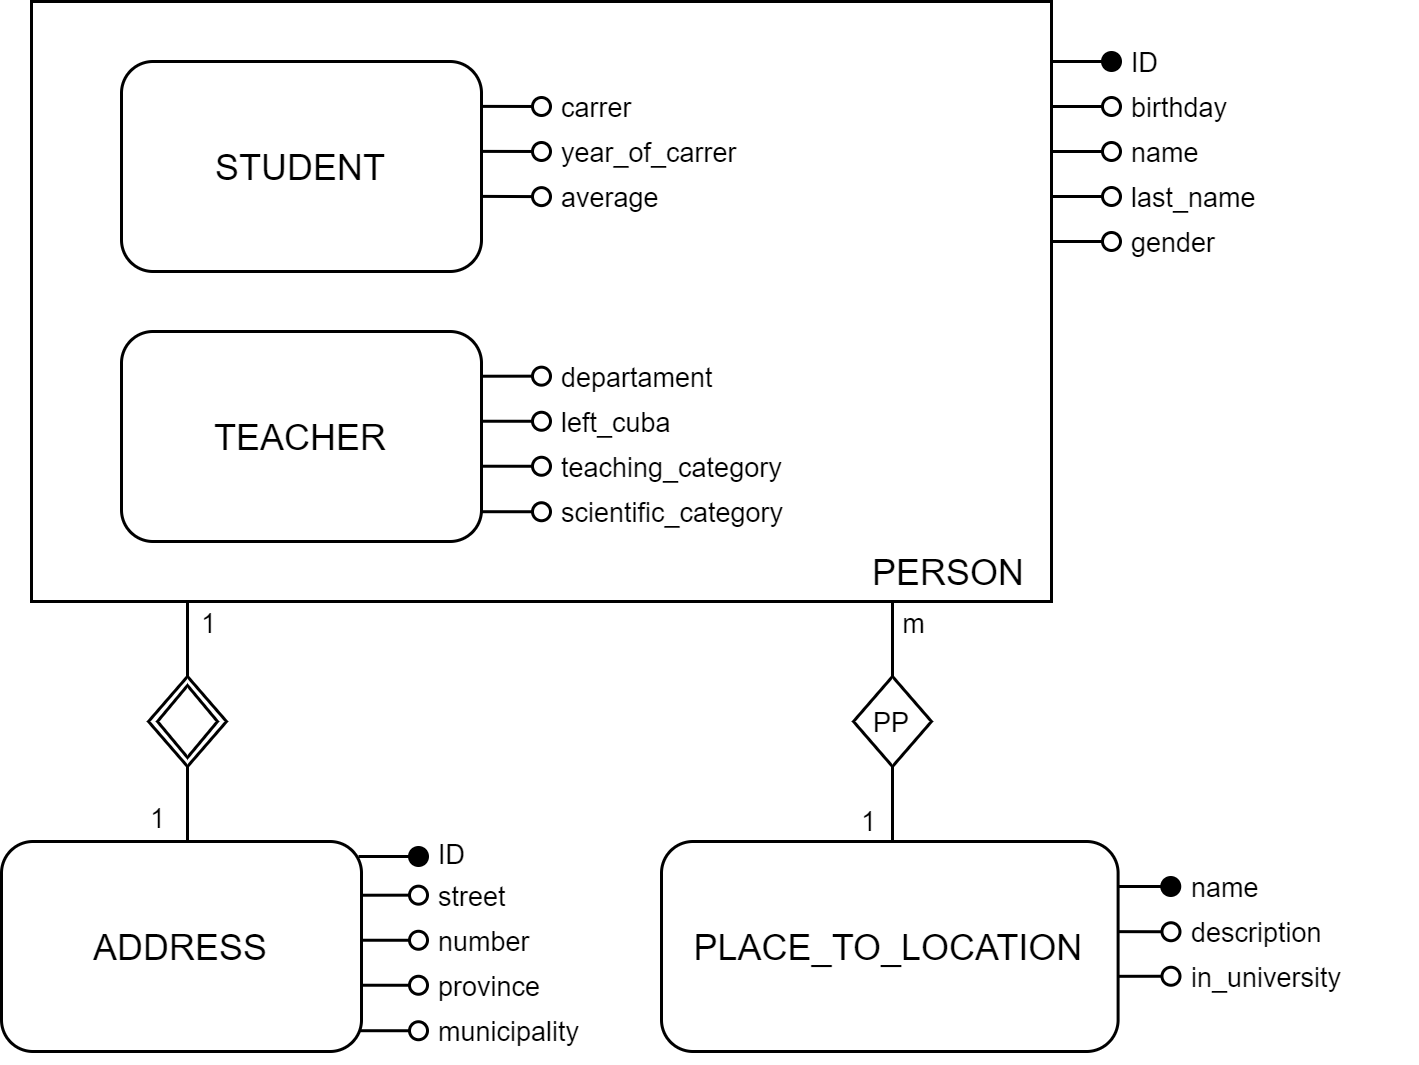

The diagram above was exported from draw.io. Its source (the exported page's mxGraphModel, read from the mxfile embedded in the PNG):
<mxGraphModel dx="611" dy="637" grid="0" gridSize="1" guides="1" tooltips="1" connect="1" arrows="1" fold="1" page="1" pageScale="1" pageWidth="850" pageHeight="1100" math="0" shadow="0">
  <root>
    <mxCell id="0" />
    <mxCell id="1" parent="0" />
    <mxCell id="n5v5q2490240LerTY95R-4" value="PERSON&amp;nbsp;&amp;nbsp;" style="rounded=0;whiteSpace=wrap;html=1;verticalAlign=bottom;align=right;" parent="1" vertex="1">
      <mxGeometry x="260" y="120" width="340" height="200" as="geometry" />
    </mxCell>
    <mxCell id="n5v5q2490240LerTY95R-32" value="" style="group;" parent="1" vertex="1" connectable="0">
      <mxGeometry x="290" y="230" width="205" height="70" as="geometry" />
    </mxCell>
    <mxCell id="n5v5q2490240LerTY95R-17" value="" style="group;" parent="n5v5q2490240LerTY95R-32" vertex="1" connectable="0">
      <mxGeometry width="140" height="70" as="geometry" />
    </mxCell>
    <mxCell id="n5v5q2490240LerTY95R-3" value="TEACHER" style="rounded=1;whiteSpace=wrap;html=1;verticalAlign=middle;align=center;" parent="n5v5q2490240LerTY95R-17" vertex="1">
      <mxGeometry width="120" height="70" as="geometry" />
    </mxCell>
    <mxCell id="n5v5q2490240LerTY95R-10" style="edgeStyle=orthogonalEdgeStyle;rounded=0;orthogonalLoop=1;jettySize=auto;html=1;exitX=1;exitY=0.25;exitDx=0;exitDy=0;endArrow=oval;endFill=0;" parent="n5v5q2490240LerTY95R-17" edge="1">
      <mxGeometry relative="1" as="geometry">
        <mxPoint x="140" y="14.89058252427185" as="targetPoint" />
        <mxPoint x="120" y="14.910000000000082" as="sourcePoint" />
        <Array as="points">
          <mxPoint x="120" y="15" />
          <mxPoint x="120" y="15" />
        </Array>
      </mxGeometry>
    </mxCell>
    <mxCell id="n5v5q2490240LerTY95R-11" style="edgeStyle=orthogonalEdgeStyle;rounded=0;orthogonalLoop=1;jettySize=auto;html=1;exitX=1;exitY=0.5;exitDx=0;exitDy=0;endArrow=oval;endFill=0;" parent="n5v5q2490240LerTY95R-17" edge="1">
      <mxGeometry relative="1" as="geometry">
        <mxPoint x="140" y="29.84203883495144" as="targetPoint" />
        <mxPoint x="120" y="29.910000000000082" as="sourcePoint" />
      </mxGeometry>
    </mxCell>
    <mxCell id="n5v5q2490240LerTY95R-12" style="edgeStyle=orthogonalEdgeStyle;rounded=0;orthogonalLoop=1;jettySize=auto;html=1;exitX=1;exitY=0.75;exitDx=0;exitDy=0;endArrow=oval;endFill=0;" parent="n5v5q2490240LerTY95R-17" edge="1">
      <mxGeometry relative="1" as="geometry">
        <mxPoint x="140" y="44.987669902912614" as="targetPoint" />
        <mxPoint x="120" y="44.910000000000025" as="sourcePoint" />
      </mxGeometry>
    </mxCell>
    <mxCell id="n5v5q2490240LerTY95R-13" style="edgeStyle=orthogonalEdgeStyle;rounded=0;orthogonalLoop=1;jettySize=auto;html=1;exitX=1;exitY=0.5;exitDx=0;exitDy=0;endArrow=oval;endFill=0;" parent="n5v5q2490240LerTY95R-17" edge="1">
      <mxGeometry relative="1" as="geometry">
        <mxPoint x="140" y="60.00203883495146" as="targetPoint" />
        <mxPoint x="120" y="60.07000000000011" as="sourcePoint" />
      </mxGeometry>
    </mxCell>
    <mxCell id="n5v5q2490240LerTY95R-31" value="" style="group;" parent="n5v5q2490240LerTY95R-32" vertex="1" connectable="0">
      <mxGeometry x="145" y="10" width="60" height="60" as="geometry" />
    </mxCell>
    <mxCell id="n5v5q2490240LerTY95R-23" value="departament" style="text;html=1;align=left;verticalAlign=middle;whiteSpace=wrap;rounded=0;fontSize=9;" parent="n5v5q2490240LerTY95R-31" vertex="1">
      <mxGeometry width="60" height="10" as="geometry" />
    </mxCell>
    <mxCell id="n5v5q2490240LerTY95R-24" value="teaching_category" style="text;html=1;align=left;verticalAlign=middle;whiteSpace=wrap;rounded=0;fontSize=9;" parent="n5v5q2490240LerTY95R-31" vertex="1">
      <mxGeometry y="30" width="60" height="10" as="geometry" />
    </mxCell>
    <mxCell id="n5v5q2490240LerTY95R-25" value="left_cuba" style="text;html=1;align=left;verticalAlign=middle;whiteSpace=wrap;rounded=0;fontSize=9;" parent="n5v5q2490240LerTY95R-31" vertex="1">
      <mxGeometry y="10" width="60" height="20" as="geometry" />
    </mxCell>
    <mxCell id="n5v5q2490240LerTY95R-26" value="scientific_category" style="text;html=1;align=left;verticalAlign=middle;whiteSpace=wrap;rounded=0;fontSize=9;" parent="n5v5q2490240LerTY95R-31" vertex="1">
      <mxGeometry y="40" width="60" height="20" as="geometry" />
    </mxCell>
    <mxCell id="n5v5q2490240LerTY95R-34" value="" style="group;" parent="1" vertex="1" connectable="0">
      <mxGeometry x="290" y="140" width="205" height="70" as="geometry" />
    </mxCell>
    <mxCell id="n5v5q2490240LerTY95R-18" value="" style="group;" parent="n5v5q2490240LerTY95R-34" vertex="1" connectable="0">
      <mxGeometry width="140" height="70" as="geometry" />
    </mxCell>
    <mxCell id="n5v5q2490240LerTY95R-2" value="STUDENT" style="rounded=1;whiteSpace=wrap;html=1;align=center;verticalAlign=middle;" parent="n5v5q2490240LerTY95R-18" vertex="1">
      <mxGeometry width="120" height="70" as="geometry" />
    </mxCell>
    <mxCell id="n5v5q2490240LerTY95R-14" style="edgeStyle=orthogonalEdgeStyle;rounded=0;orthogonalLoop=1;jettySize=auto;html=1;exitX=1;exitY=0.25;exitDx=0;exitDy=0;endArrow=oval;endFill=0;" parent="n5v5q2490240LerTY95R-18" edge="1">
      <mxGeometry relative="1" as="geometry">
        <mxPoint x="140" y="14.94058252427186" as="targetPoint" />
        <mxPoint x="120" y="14.960000000000093" as="sourcePoint" />
        <Array as="points">
          <mxPoint x="140" y="14.960000000000036" />
          <mxPoint x="140" y="14.960000000000036" />
        </Array>
      </mxGeometry>
    </mxCell>
    <mxCell id="n5v5q2490240LerTY95R-15" style="edgeStyle=orthogonalEdgeStyle;rounded=0;orthogonalLoop=1;jettySize=auto;html=1;exitX=1;exitY=0.5;exitDx=0;exitDy=0;endArrow=oval;endFill=0;" parent="n5v5q2490240LerTY95R-18" edge="1">
      <mxGeometry relative="1" as="geometry">
        <mxPoint x="140" y="29.892038834951393" as="targetPoint" />
        <mxPoint x="120" y="29.960000000000093" as="sourcePoint" />
      </mxGeometry>
    </mxCell>
    <mxCell id="n5v5q2490240LerTY95R-16" style="edgeStyle=orthogonalEdgeStyle;rounded=0;orthogonalLoop=1;jettySize=auto;html=1;exitX=1;exitY=0.75;exitDx=0;exitDy=0;endArrow=oval;endFill=0;" parent="n5v5q2490240LerTY95R-18" edge="1">
      <mxGeometry relative="1" as="geometry">
        <mxPoint x="140" y="45.03766990291257" as="targetPoint" />
        <mxPoint x="120" y="44.96000000000009" as="sourcePoint" />
      </mxGeometry>
    </mxCell>
    <mxCell id="n5v5q2490240LerTY95R-33" value="" style="group;" parent="n5v5q2490240LerTY95R-34" vertex="1" connectable="0">
      <mxGeometry x="145" y="10" width="60" height="40" as="geometry" />
    </mxCell>
    <mxCell id="n5v5q2490240LerTY95R-20" value="carrer" style="text;html=1;align=left;verticalAlign=middle;whiteSpace=wrap;rounded=0;fontSize=9;" parent="n5v5q2490240LerTY95R-33" vertex="1">
      <mxGeometry width="60" height="10" as="geometry" />
    </mxCell>
    <mxCell id="n5v5q2490240LerTY95R-27" value="average" style="text;html=1;align=left;verticalAlign=middle;whiteSpace=wrap;rounded=0;fontSize=9;" parent="n5v5q2490240LerTY95R-33" vertex="1">
      <mxGeometry y="30" width="60" height="10" as="geometry" />
    </mxCell>
    <mxCell id="n5v5q2490240LerTY95R-28" value="year_of_carrer" style="text;html=1;align=left;verticalAlign=middle;whiteSpace=wrap;rounded=0;fontSize=9;" parent="n5v5q2490240LerTY95R-33" vertex="1">
      <mxGeometry y="10" width="60" height="20" as="geometry" />
    </mxCell>
    <mxCell id="n5v5q2490240LerTY95R-53" style="edgeStyle=orthogonalEdgeStyle;rounded=0;orthogonalLoop=1;jettySize=auto;html=1;exitX=1;exitY=0.25;exitDx=0;exitDy=0;fontSize=9;endArrow=oval;endFill=0;" parent="1" edge="1">
      <mxGeometry relative="1" as="geometry">
        <mxPoint x="620" y="185" as="targetPoint" />
        <mxPoint x="600" y="185" as="sourcePoint" />
      </mxGeometry>
    </mxCell>
    <mxCell id="n5v5q2490240LerTY95R-54" style="edgeStyle=orthogonalEdgeStyle;rounded=0;orthogonalLoop=1;jettySize=auto;html=1;exitX=1;exitY=0.25;exitDx=0;exitDy=0;fontSize=9;endArrow=oval;endFill=0;" parent="1" edge="1">
      <mxGeometry relative="1" as="geometry">
        <mxPoint x="620" y="155" as="targetPoint" />
        <mxPoint x="600" y="155" as="sourcePoint" />
      </mxGeometry>
    </mxCell>
    <mxCell id="n5v5q2490240LerTY95R-55" style="edgeStyle=orthogonalEdgeStyle;rounded=0;orthogonalLoop=1;jettySize=auto;html=1;exitX=1;exitY=0.25;exitDx=0;exitDy=0;fontSize=9;endArrow=oval;endFill=0;" parent="1" edge="1">
      <mxGeometry relative="1" as="geometry">
        <mxPoint x="620" y="200" as="targetPoint" />
        <mxPoint x="600" y="200" as="sourcePoint" />
      </mxGeometry>
    </mxCell>
    <mxCell id="n5v5q2490240LerTY95R-56" style="edgeStyle=orthogonalEdgeStyle;rounded=0;orthogonalLoop=1;jettySize=auto;html=1;exitX=1;exitY=0.25;exitDx=0;exitDy=0;fontSize=9;endArrow=oval;endFill=0;" parent="1" edge="1">
      <mxGeometry relative="1" as="geometry">
        <mxPoint x="620" y="170" as="targetPoint" />
        <mxPoint x="600" y="170" as="sourcePoint" />
      </mxGeometry>
    </mxCell>
    <mxCell id="n5v5q2490240LerTY95R-57" style="edgeStyle=orthogonalEdgeStyle;rounded=0;orthogonalLoop=1;jettySize=auto;html=1;exitX=1;exitY=0.25;exitDx=0;exitDy=0;fontSize=9;endArrow=oval;endFill=1;" parent="1" edge="1">
      <mxGeometry relative="1" as="geometry">
        <mxPoint x="620" y="140" as="targetPoint" />
        <mxPoint x="600" y="140" as="sourcePoint" />
      </mxGeometry>
    </mxCell>
    <mxCell id="n5v5q2490240LerTY95R-58" value="name" style="text;html=1;align=left;verticalAlign=middle;whiteSpace=wrap;rounded=0;fontSize=9;" parent="1" vertex="1">
      <mxGeometry x="625" y="160" width="60" height="20" as="geometry" />
    </mxCell>
    <mxCell id="n5v5q2490240LerTY95R-59" value="gender" style="text;html=1;align=left;verticalAlign=middle;whiteSpace=wrap;rounded=0;fontSize=9;" parent="1" vertex="1">
      <mxGeometry x="625" y="190" width="60" height="20" as="geometry" />
    </mxCell>
    <mxCell id="n5v5q2490240LerTY95R-61" value="ID" style="text;html=1;align=left;verticalAlign=middle;whiteSpace=wrap;rounded=0;fontSize=9;" parent="1" vertex="1">
      <mxGeometry x="625" y="130" width="60" height="20" as="geometry" />
    </mxCell>
    <mxCell id="n5v5q2490240LerTY95R-62" value="birthday" style="text;html=1;align=left;verticalAlign=middle;whiteSpace=wrap;rounded=0;fontSize=9;" parent="1" vertex="1">
      <mxGeometry x="625" y="150" width="60" height="10" as="geometry" />
    </mxCell>
    <mxCell id="n5v5q2490240LerTY95R-63" value="last_name" style="text;html=1;align=left;verticalAlign=middle;whiteSpace=wrap;rounded=0;fontSize=9;" parent="1" vertex="1">
      <mxGeometry x="625" y="180" width="60" height="10" as="geometry" />
    </mxCell>
    <mxCell id="n5v5q2490240LerTY95R-89" value="" style="group;" parent="1" vertex="1" connectable="0">
      <mxGeometry x="470" y="400" width="251.09756097560978" height="70" as="geometry" />
    </mxCell>
    <mxCell id="n5v5q2490240LerTY95R-86" value="" style="group;" parent="n5v5q2490240LerTY95R-89" vertex="1" connectable="0">
      <mxGeometry x="175" y="10" width="76.09756097560978" height="40" as="geometry" />
    </mxCell>
    <mxCell id="n5v5q2490240LerTY95R-83" value="name" style="text;html=1;align=left;verticalAlign=middle;whiteSpace=wrap;rounded=0;fontSize=9;" parent="n5v5q2490240LerTY95R-86" vertex="1">
      <mxGeometry width="76.09756097560977" height="10" as="geometry" />
    </mxCell>
    <mxCell id="n5v5q2490240LerTY95R-84" value="in_university" style="text;html=1;align=left;verticalAlign=middle;whiteSpace=wrap;rounded=0;fontSize=9;" parent="n5v5q2490240LerTY95R-86" vertex="1">
      <mxGeometry y="30" width="76.09756097560977" height="10" as="geometry" />
    </mxCell>
    <mxCell id="n5v5q2490240LerTY95R-85" value="description" style="text;html=1;align=left;verticalAlign=middle;whiteSpace=wrap;rounded=0;fontSize=9;" parent="n5v5q2490240LerTY95R-86" vertex="1">
      <mxGeometry y="10" width="76.09756097560977" height="20" as="geometry" />
    </mxCell>
    <mxCell id="n5v5q2490240LerTY95R-88" value="" style="group;" parent="n5v5q2490240LerTY95R-89" vertex="1" connectable="0">
      <mxGeometry width="169.76097560975614" height="70" as="geometry" />
    </mxCell>
    <mxCell id="n5v5q2490240LerTY95R-78" value="PLACE_TO_LOCATION" style="rounded=1;whiteSpace=wrap;html=1;align=center;verticalAlign=middle;" parent="n5v5q2490240LerTY95R-88" vertex="1">
      <mxGeometry width="152.19512195121953" height="70" as="geometry" />
    </mxCell>
    <mxCell id="n5v5q2490240LerTY95R-87" value="" style="group;" parent="n5v5q2490240LerTY95R-88" vertex="1" connectable="0">
      <mxGeometry x="152.2" y="14.960000000000036" width="17.560975609756156" height="30.01766990291253" as="geometry" />
    </mxCell>
    <mxCell id="n5v5q2490240LerTY95R-79" style="edgeStyle=orthogonalEdgeStyle;rounded=0;orthogonalLoop=1;jettySize=auto;html=1;endArrow=oval;endFill=1;" parent="n5v5q2490240LerTY95R-87" edge="1">
      <mxGeometry relative="1" as="geometry">
        <mxPoint x="17.560975609756156" y="-0.01941747572817576" as="targetPoint" />
        <mxPoint y="0.03999999999996362" as="sourcePoint" />
        <Array as="points">
          <mxPoint x="17.560975609756156" />
          <mxPoint x="17.560975609756156" />
        </Array>
      </mxGeometry>
    </mxCell>
    <mxCell id="n5v5q2490240LerTY95R-80" style="edgeStyle=orthogonalEdgeStyle;rounded=0;orthogonalLoop=1;jettySize=auto;html=1;endArrow=oval;endFill=0;" parent="n5v5q2490240LerTY95R-87" edge="1">
      <mxGeometry relative="1" as="geometry">
        <mxPoint x="17.560975609756156" y="14.982038834951368" as="targetPoint" />
        <mxPoint y="15.089999999999975" as="sourcePoint" />
      </mxGeometry>
    </mxCell>
    <mxCell id="n5v5q2490240LerTY95R-81" style="edgeStyle=orthogonalEdgeStyle;rounded=0;orthogonalLoop=1;jettySize=auto;html=1;endArrow=oval;endFill=0;" parent="n5v5q2490240LerTY95R-87" edge="1">
      <mxGeometry relative="1" as="geometry">
        <mxPoint x="17.560975609756156" y="30.01766990291253" as="targetPoint" />
        <mxPoint y="29.980000000000018" as="sourcePoint" />
      </mxGeometry>
    </mxCell>
    <mxCell id="n5v5q2490240LerTY95R-124" value="" style="group;" parent="1" vertex="1" connectable="0">
      <mxGeometry x="532" y="320" width="30" height="80" as="geometry" />
    </mxCell>
    <mxCell id="n5v5q2490240LerTY95R-125" value="m" style="text;html=1;align=center;verticalAlign=middle;whiteSpace=wrap;rounded=0;fontSize=9;" parent="n5v5q2490240LerTY95R-124" vertex="1">
      <mxGeometry x="15" width="15" height="15" as="geometry" />
    </mxCell>
    <mxCell id="n5v5q2490240LerTY95R-126" value="" style="group;" parent="n5v5q2490240LerTY95R-124" vertex="1" connectable="0">
      <mxGeometry x="2" y="25" width="26" height="30" as="geometry" />
    </mxCell>
    <mxCell id="n5v5q2490240LerTY95R-127" value="PP" style="rhombus;whiteSpace=wrap;html=1;fontSize=9;" parent="n5v5q2490240LerTY95R-126" vertex="1">
      <mxGeometry width="26" height="30" as="geometry" />
    </mxCell>
    <mxCell id="n5v5q2490240LerTY95R-128" value="1" style="text;html=1;align=center;verticalAlign=middle;whiteSpace=wrap;rounded=0;fontSize=9;" parent="n5v5q2490240LerTY95R-124" vertex="1">
      <mxGeometry y="65" width="15" height="15" as="geometry" />
    </mxCell>
    <mxCell id="n5v5q2490240LerTY95R-129" style="edgeStyle=orthogonalEdgeStyle;rounded=0;orthogonalLoop=1;jettySize=auto;html=1;exitX=0.5;exitY=1;exitDx=0;exitDy=0;fontSize=9;endArrow=none;endFill=0;startArrow=none;entryX=1;entryY=1;entryDx=0;entryDy=0;" parent="n5v5q2490240LerTY95R-124" source="n5v5q2490240LerTY95R-127" target="n5v5q2490240LerTY95R-128" edge="1">
      <mxGeometry relative="1" as="geometry">
        <mxPoint x="-15" y="70.00000000000006" as="targetPoint" />
      </mxGeometry>
    </mxCell>
    <mxCell id="n5v5q2490240LerTY95R-130" value="" style="edgeStyle=orthogonalEdgeStyle;rounded=0;orthogonalLoop=1;jettySize=auto;html=1;entryX=0.5;entryY=0;entryDx=0;entryDy=0;fontSize=9;endArrow=none;endFill=0;" parent="1" target="n5v5q2490240LerTY95R-127" edge="1">
      <mxGeometry relative="1" as="geometry">
        <mxPoint x="547" y="320" as="sourcePoint" />
        <mxPoint x="441.9968292682927" y="397" as="targetPoint" />
        <Array as="points">
          <mxPoint x="547" y="320" />
        </Array>
      </mxGeometry>
    </mxCell>
    <mxCell id="n5v5q2490240LerTY95R-136" value="" style="group;" parent="1" vertex="1" connectable="0">
      <mxGeometry x="299" y="320" width="28" height="80" as="geometry" />
    </mxCell>
    <mxCell id="n5v5q2490240LerTY95R-116" value="" style="edgeStyle=orthogonalEdgeStyle;rounded=0;orthogonalLoop=1;jettySize=auto;html=1;entryX=0.5;entryY=0;entryDx=0;entryDy=0;fontSize=9;endArrow=none;endFill=0;" parent="n5v5q2490240LerTY95R-136" target="n5v5q2490240LerTY95R-113" edge="1">
      <mxGeometry relative="1" as="geometry">
        <mxPoint x="13" as="sourcePoint" />
        <mxPoint x="-92.00317073170731" y="77" as="targetPoint" />
        <Array as="points">
          <mxPoint x="13" />
        </Array>
      </mxGeometry>
    </mxCell>
    <mxCell id="n5v5q2490240LerTY95R-112" value="" style="group;shadow=0;rounded=0;sketch=0;" parent="n5v5q2490240LerTY95R-136" vertex="1" connectable="0">
      <mxGeometry y="25" width="26" height="30" as="geometry" />
    </mxCell>
    <mxCell id="n5v5q2490240LerTY95R-113" value="" style="rhombus;whiteSpace=wrap;html=1;fontSize=9;" parent="n5v5q2490240LerTY95R-112" vertex="1">
      <mxGeometry width="26" height="30" as="geometry" />
    </mxCell>
    <mxCell id="n5v5q2490240LerTY95R-134" value="" style="group;shadow=0;rounded=0;sketch=0;" parent="n5v5q2490240LerTY95R-112" vertex="1" connectable="0">
      <mxGeometry x="3" y="3" width="20" height="24" as="geometry" />
    </mxCell>
    <mxCell id="n5v5q2490240LerTY95R-135" value="" style="rhombus;whiteSpace=wrap;html=1;fontSize=9;" parent="n5v5q2490240LerTY95R-134" vertex="1">
      <mxGeometry width="20" height="24" as="geometry" />
    </mxCell>
    <mxCell id="nLhx5XwQkWYy_mrycCoC-2" value="1" style="text;html=1;align=center;verticalAlign=middle;whiteSpace=wrap;rounded=0;fontSize=9;" parent="n5v5q2490240LerTY95R-136" vertex="1">
      <mxGeometry x="13" width="15" height="15" as="geometry" />
    </mxCell>
    <mxCell id="nLhx5XwQkWYy_mrycCoC-3" value="" style="group;" parent="n5v5q2490240LerTY95R-136" vertex="1" connectable="0">
      <mxGeometry x="-2" y="65" width="15" height="15" as="geometry" />
    </mxCell>
    <mxCell id="n5v5q2490240LerTY95R-115" style="edgeStyle=orthogonalEdgeStyle;rounded=0;orthogonalLoop=1;jettySize=auto;html=1;exitX=0.5;exitY=1;exitDx=0;exitDy=0;fontSize=9;endArrow=none;endFill=0;startArrow=none;entryX=1;entryY=1;entryDx=0;entryDy=0;" parent="nLhx5XwQkWYy_mrycCoC-3" source="n5v5q2490240LerTY95R-113" edge="1">
      <mxGeometry relative="1" as="geometry">
        <mxPoint x="15" y="15" as="targetPoint" />
      </mxGeometry>
    </mxCell>
    <mxCell id="z9zVP72riOogjU9p1DcZ-1" value="1" style="text;html=1;align=center;verticalAlign=middle;whiteSpace=wrap;rounded=0;fontSize=9;" vertex="1" parent="nLhx5XwQkWYy_mrycCoC-3">
      <mxGeometry x="-2" y="-1" width="15" height="15" as="geometry" />
    </mxCell>
    <mxCell id="r4EWbiGr2uifs1ktF_B7-10" value="" style="group" vertex="1" connectable="0" parent="1">
      <mxGeometry x="250" y="394" width="204" height="79" as="geometry" />
    </mxCell>
    <mxCell id="r4EWbiGr2uifs1ktF_B7-7" value="" style="group" vertex="1" connectable="0" parent="r4EWbiGr2uifs1ktF_B7-10">
      <mxGeometry x="144" width="60" height="79" as="geometry" />
    </mxCell>
    <mxCell id="n5v5q2490240LerTY95R-47" value="" style="group;" parent="r4EWbiGr2uifs1ktF_B7-7" vertex="1" connectable="0">
      <mxGeometry y="19" width="60" height="60" as="geometry" />
    </mxCell>
    <mxCell id="n5v5q2490240LerTY95R-43" value="street" style="text;html=1;align=left;verticalAlign=middle;whiteSpace=wrap;rounded=0;fontSize=9;" parent="n5v5q2490240LerTY95R-47" vertex="1">
      <mxGeometry width="60" height="10" as="geometry" />
    </mxCell>
    <mxCell id="n5v5q2490240LerTY95R-44" value="province" style="text;html=1;align=left;verticalAlign=middle;whiteSpace=wrap;rounded=0;fontSize=9;" parent="n5v5q2490240LerTY95R-47" vertex="1">
      <mxGeometry y="30" width="60" height="10" as="geometry" />
    </mxCell>
    <mxCell id="n5v5q2490240LerTY95R-45" value="number" style="text;html=1;align=left;verticalAlign=middle;whiteSpace=wrap;rounded=0;fontSize=9;" parent="n5v5q2490240LerTY95R-47" vertex="1">
      <mxGeometry y="10" width="60" height="20" as="geometry" />
    </mxCell>
    <mxCell id="n5v5q2490240LerTY95R-46" value="municipality" style="text;html=1;align=left;verticalAlign=middle;whiteSpace=wrap;rounded=0;fontSize=9;" parent="n5v5q2490240LerTY95R-47" vertex="1">
      <mxGeometry y="40" width="60" height="20" as="geometry" />
    </mxCell>
    <mxCell id="r4EWbiGr2uifs1ktF_B7-2" value="ID" style="text;html=1;align=left;verticalAlign=middle;whiteSpace=wrap;rounded=0;fontSize=9;" vertex="1" parent="r4EWbiGr2uifs1ktF_B7-7">
      <mxGeometry width="60" height="20" as="geometry" />
    </mxCell>
    <mxCell id="r4EWbiGr2uifs1ktF_B7-9" value="" style="group" vertex="1" connectable="0" parent="r4EWbiGr2uifs1ktF_B7-10">
      <mxGeometry y="6" width="139" height="70" as="geometry" />
    </mxCell>
    <mxCell id="r4EWbiGr2uifs1ktF_B7-8" value="" style="group" vertex="1" connectable="0" parent="r4EWbiGr2uifs1ktF_B7-9">
      <mxGeometry x="119" y="5" width="20" height="58.07000000000011" as="geometry" />
    </mxCell>
    <mxCell id="n5v5q2490240LerTY95R-38" style="edgeStyle=orthogonalEdgeStyle;rounded=0;orthogonalLoop=1;jettySize=auto;html=1;exitX=1;exitY=0.25;exitDx=0;exitDy=0;endArrow=oval;endFill=0;" parent="r4EWbiGr2uifs1ktF_B7-8" edge="1">
      <mxGeometry relative="1" as="geometry">
        <mxPoint x="20" y="12.89058252427185" as="targetPoint" />
        <mxPoint y="12.910000000000082" as="sourcePoint" />
        <Array as="points">
          <mxPoint y="13" />
          <mxPoint y="13" />
        </Array>
      </mxGeometry>
    </mxCell>
    <mxCell id="n5v5q2490240LerTY95R-39" style="edgeStyle=orthogonalEdgeStyle;rounded=0;orthogonalLoop=1;jettySize=auto;html=1;exitX=1;exitY=0.5;exitDx=0;exitDy=0;endArrow=oval;endFill=0;" parent="r4EWbiGr2uifs1ktF_B7-8" edge="1">
      <mxGeometry relative="1" as="geometry">
        <mxPoint x="20" y="27.84203883495144" as="targetPoint" />
        <mxPoint y="27.910000000000082" as="sourcePoint" />
      </mxGeometry>
    </mxCell>
    <mxCell id="n5v5q2490240LerTY95R-40" style="edgeStyle=orthogonalEdgeStyle;rounded=0;orthogonalLoop=1;jettySize=auto;html=1;exitX=1;exitY=0.75;exitDx=0;exitDy=0;endArrow=oval;endFill=0;" parent="r4EWbiGr2uifs1ktF_B7-8" edge="1">
      <mxGeometry relative="1" as="geometry">
        <mxPoint x="20" y="42.987669902912614" as="targetPoint" />
        <mxPoint y="42.910000000000025" as="sourcePoint" />
      </mxGeometry>
    </mxCell>
    <mxCell id="n5v5q2490240LerTY95R-41" style="edgeStyle=orthogonalEdgeStyle;rounded=0;orthogonalLoop=1;jettySize=auto;html=1;exitX=1;exitY=0.5;exitDx=0;exitDy=0;endArrow=oval;endFill=0;" parent="r4EWbiGr2uifs1ktF_B7-8" edge="1">
      <mxGeometry relative="1" as="geometry">
        <mxPoint x="20" y="58.00203883495146" as="targetPoint" />
        <mxPoint y="58.07000000000011" as="sourcePoint" />
      </mxGeometry>
    </mxCell>
    <mxCell id="r4EWbiGr2uifs1ktF_B7-1" style="edgeStyle=orthogonalEdgeStyle;rounded=0;orthogonalLoop=1;jettySize=auto;html=1;exitX=1;exitY=0.25;exitDx=0;exitDy=0;fontSize=9;endArrow=oval;endFill=1;" edge="1" parent="r4EWbiGr2uifs1ktF_B7-8">
      <mxGeometry relative="1" as="geometry">
        <mxPoint x="20" as="targetPoint" />
        <mxPoint as="sourcePoint" />
      </mxGeometry>
    </mxCell>
    <mxCell id="n5v5q2490240LerTY95R-37" value="ADDRESS" style="rounded=1;whiteSpace=wrap;html=1;verticalAlign=middle;align=center;" parent="r4EWbiGr2uifs1ktF_B7-9" vertex="1">
      <mxGeometry width="120" height="70" as="geometry" />
    </mxCell>
  </root>
</mxGraphModel>